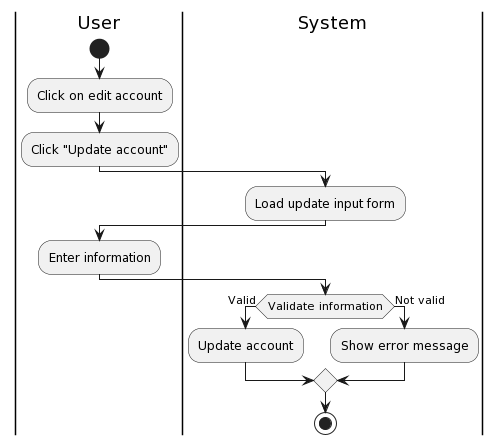

The diagram above was rendered by PlantUML. Its source (embedded in the PNG):
@startuml
|User|
start
:Click on edit account;
:Click "Update account";
|System|
:Load update input form;
|User|
:Enter information;
|System|
if (Validate information) then (Valid)
:Update account;
else (Not valid)
:Show error message;
endif
stop
@enduml